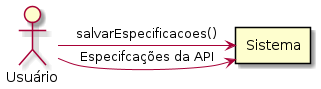

The diagram above was rendered by PlantUML. Its source (embedded in the PNG):
@startuml

actor "Usuário" as usr
rectangle "Sistema" as sys

usr -right-> sys: Especifcações da API
usr -right-> sys: salvarEspecificacoes()

@enduml